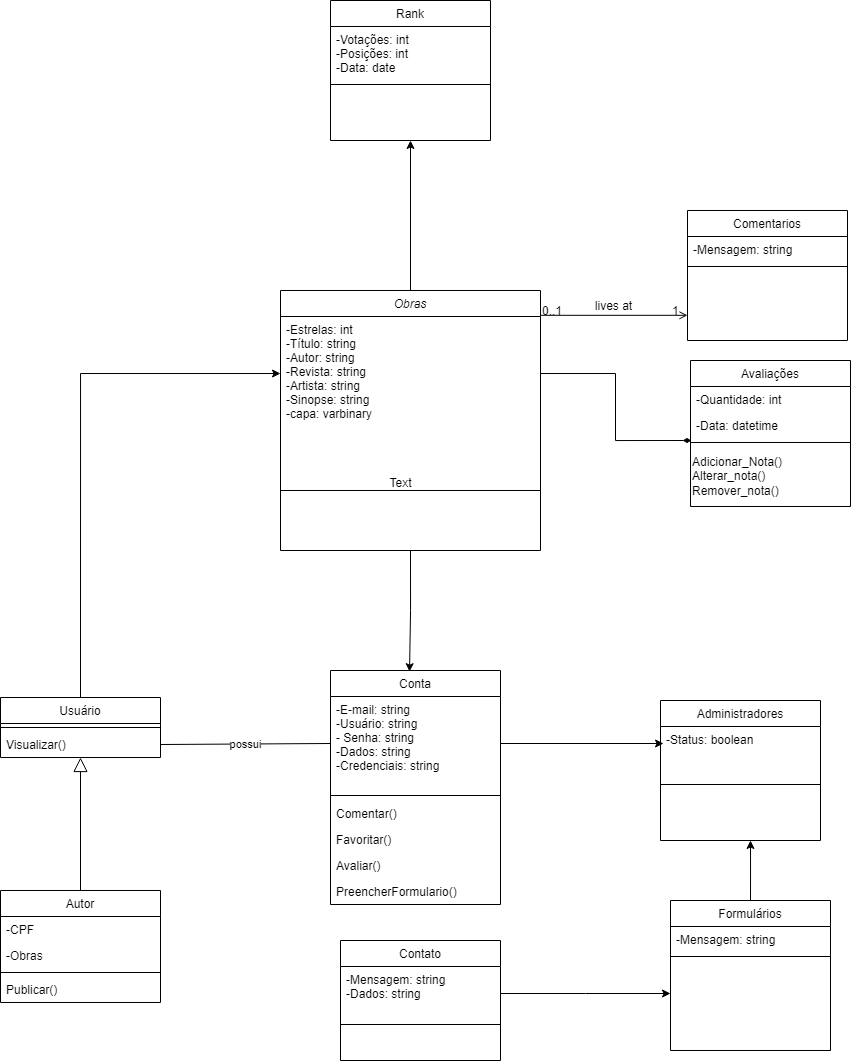

The diagram above was exported from draw.io. Its source (the exported page's mxGraphModel, read from the mxfile embedded in the PNG):
<mxGraphModel dx="2193" dy="1859" grid="1" gridSize="10" guides="1" tooltips="1" connect="1" arrows="1" fold="1" page="1" pageScale="1" pageWidth="827" pageHeight="1169" math="0" shadow="0">
  <root>
    <mxCell id="WIyWlLk6GJQsqaUBKTNV-0" />
    <mxCell id="WIyWlLk6GJQsqaUBKTNV-1" parent="WIyWlLk6GJQsqaUBKTNV-0" />
    <mxCell id="Udf0p_YBs6A3iQwvHgCG-23" style="edgeStyle=orthogonalEdgeStyle;rounded=0;orthogonalLoop=1;jettySize=auto;html=1;exitX=0.5;exitY=1;exitDx=0;exitDy=0;entryX=0.465;entryY=0.005;entryDx=0;entryDy=0;entryPerimeter=0;" edge="1" parent="WIyWlLk6GJQsqaUBKTNV-1" source="zkfFHV4jXpPFQw0GAbJ--0" target="N5T7iCb3RMXw8qLV0evG-17">
      <mxGeometry relative="1" as="geometry" />
    </mxCell>
    <mxCell id="Udf0p_YBs6A3iQwvHgCG-35" style="edgeStyle=orthogonalEdgeStyle;rounded=0;orthogonalLoop=1;jettySize=auto;html=1;exitX=0.5;exitY=0;exitDx=0;exitDy=0;entryX=0.5;entryY=1;entryDx=0;entryDy=0;" edge="1" parent="WIyWlLk6GJQsqaUBKTNV-1" source="zkfFHV4jXpPFQw0GAbJ--0" target="Udf0p_YBs6A3iQwvHgCG-3">
      <mxGeometry relative="1" as="geometry" />
    </mxCell>
    <mxCell id="zkfFHV4jXpPFQw0GAbJ--0" value="Obras" style="swimlane;fontStyle=2;align=center;verticalAlign=top;childLayout=stackLayout;horizontal=1;startSize=26;horizontalStack=0;resizeParent=1;resizeLast=0;collapsible=1;marginBottom=0;rounded=0;shadow=0;strokeWidth=1;" parent="WIyWlLk6GJQsqaUBKTNV-1" vertex="1">
      <mxGeometry x="120" y="60" width="260" height="260" as="geometry">
        <mxRectangle x="230" y="140" width="160" height="26" as="alternateBounds" />
      </mxGeometry>
    </mxCell>
    <mxCell id="zkfFHV4jXpPFQw0GAbJ--1" value="-Estrelas: int&#10;-Título: string&#10;-Autor: string&#10;-Revista: string&#10;-Artista: string&#10;-Sinopse: string&#10;-capa: varbinary&#10;" style="text;align=left;verticalAlign=top;spacingLeft=4;spacingRight=4;overflow=hidden;rotatable=0;points=[[0,0.5],[1,0.5]];portConstraint=eastwest;" parent="zkfFHV4jXpPFQw0GAbJ--0" vertex="1">
      <mxGeometry y="26" width="260" height="114" as="geometry" />
    </mxCell>
    <mxCell id="zkfFHV4jXpPFQw0GAbJ--4" value="" style="line;html=1;strokeWidth=1;align=left;verticalAlign=middle;spacingTop=-1;spacingLeft=3;spacingRight=3;rotatable=0;labelPosition=right;points=[];portConstraint=eastwest;" parent="zkfFHV4jXpPFQw0GAbJ--0" vertex="1">
      <mxGeometry y="140" width="260" height="120" as="geometry" />
    </mxCell>
    <mxCell id="Udf0p_YBs6A3iQwvHgCG-32" style="edgeStyle=orthogonalEdgeStyle;rounded=0;orthogonalLoop=1;jettySize=auto;html=1;exitX=0.5;exitY=0;exitDx=0;exitDy=0;entryX=0;entryY=0.5;entryDx=0;entryDy=0;" edge="1" parent="WIyWlLk6GJQsqaUBKTNV-1" source="zkfFHV4jXpPFQw0GAbJ--6" target="zkfFHV4jXpPFQw0GAbJ--1">
      <mxGeometry relative="1" as="geometry" />
    </mxCell>
    <mxCell id="zkfFHV4jXpPFQw0GAbJ--6" value="Usuário" style="swimlane;fontStyle=0;align=center;verticalAlign=top;childLayout=stackLayout;horizontal=1;startSize=26;horizontalStack=0;resizeParent=1;resizeLast=0;collapsible=1;marginBottom=0;rounded=0;shadow=0;strokeWidth=1;" parent="WIyWlLk6GJQsqaUBKTNV-1" vertex="1">
      <mxGeometry x="-160" y="467" width="160" height="60" as="geometry">
        <mxRectangle x="-160" y="290" width="160" height="26" as="alternateBounds" />
      </mxGeometry>
    </mxCell>
    <mxCell id="zkfFHV4jXpPFQw0GAbJ--9" value="" style="line;html=1;strokeWidth=1;align=left;verticalAlign=middle;spacingTop=-1;spacingLeft=3;spacingRight=3;rotatable=0;labelPosition=right;points=[];portConstraint=eastwest;" parent="zkfFHV4jXpPFQw0GAbJ--6" vertex="1">
      <mxGeometry y="26" width="160" height="8" as="geometry" />
    </mxCell>
    <mxCell id="XGLNRTlMqtDLgXFoXLTF-1" value="Visualizar()" style="text;align=left;verticalAlign=top;spacingLeft=4;spacingRight=4;overflow=hidden;rotatable=0;points=[[0,0.5],[1,0.5]];portConstraint=eastwest;" vertex="1" parent="zkfFHV4jXpPFQw0GAbJ--6">
      <mxGeometry y="34" width="160" height="26" as="geometry" />
    </mxCell>
    <mxCell id="zkfFHV4jXpPFQw0GAbJ--13" value="Autor" style="swimlane;fontStyle=0;align=center;verticalAlign=top;childLayout=stackLayout;horizontal=1;startSize=26;horizontalStack=0;resizeParent=1;resizeLast=0;collapsible=1;marginBottom=0;rounded=0;shadow=0;strokeWidth=1;" parent="WIyWlLk6GJQsqaUBKTNV-1" vertex="1">
      <mxGeometry x="-160" y="660" width="160" height="112" as="geometry">
        <mxRectangle x="340" y="380" width="170" height="26" as="alternateBounds" />
      </mxGeometry>
    </mxCell>
    <mxCell id="XGLNRTlMqtDLgXFoXLTF-6" value="-CPF" style="text;align=left;verticalAlign=top;spacingLeft=4;spacingRight=4;overflow=hidden;rotatable=0;points=[[0,0.5],[1,0.5]];portConstraint=eastwest;" vertex="1" parent="zkfFHV4jXpPFQw0GAbJ--13">
      <mxGeometry y="26" width="160" height="26" as="geometry" />
    </mxCell>
    <mxCell id="zkfFHV4jXpPFQw0GAbJ--14" value="-Obras" style="text;align=left;verticalAlign=top;spacingLeft=4;spacingRight=4;overflow=hidden;rotatable=0;points=[[0,0.5],[1,0.5]];portConstraint=eastwest;" parent="zkfFHV4jXpPFQw0GAbJ--13" vertex="1">
      <mxGeometry y="52" width="160" height="26" as="geometry" />
    </mxCell>
    <mxCell id="zkfFHV4jXpPFQw0GAbJ--15" value="" style="line;html=1;strokeWidth=1;align=left;verticalAlign=middle;spacingTop=-1;spacingLeft=3;spacingRight=3;rotatable=0;labelPosition=right;points=[];portConstraint=eastwest;" parent="zkfFHV4jXpPFQw0GAbJ--13" vertex="1">
      <mxGeometry y="78" width="160" height="8" as="geometry" />
    </mxCell>
    <mxCell id="XGLNRTlMqtDLgXFoXLTF-2" value="Publicar()" style="text;align=left;verticalAlign=top;spacingLeft=4;spacingRight=4;overflow=hidden;rotatable=0;points=[[0,0.5],[1,0.5]];portConstraint=eastwest;" vertex="1" parent="zkfFHV4jXpPFQw0GAbJ--13">
      <mxGeometry y="86" width="160" height="26" as="geometry" />
    </mxCell>
    <mxCell id="zkfFHV4jXpPFQw0GAbJ--17" value="Comentarios" style="swimlane;fontStyle=0;align=center;verticalAlign=top;childLayout=stackLayout;horizontal=1;startSize=26;horizontalStack=0;resizeParent=1;resizeLast=0;collapsible=1;marginBottom=0;rounded=0;shadow=0;strokeWidth=1;" parent="WIyWlLk6GJQsqaUBKTNV-1" vertex="1">
      <mxGeometry x="527" y="-20" width="160" height="130" as="geometry">
        <mxRectangle x="550" y="140" width="160" height="26" as="alternateBounds" />
      </mxGeometry>
    </mxCell>
    <mxCell id="zkfFHV4jXpPFQw0GAbJ--18" value="-Mensagem: string" style="text;align=left;verticalAlign=top;spacingLeft=4;spacingRight=4;overflow=hidden;rotatable=0;points=[[0,0.5],[1,0.5]];portConstraint=eastwest;" parent="zkfFHV4jXpPFQw0GAbJ--17" vertex="1">
      <mxGeometry y="26" width="160" height="26" as="geometry" />
    </mxCell>
    <mxCell id="zkfFHV4jXpPFQw0GAbJ--23" value="" style="line;html=1;strokeWidth=1;align=left;verticalAlign=middle;spacingTop=-1;spacingLeft=3;spacingRight=3;rotatable=0;labelPosition=right;points=[];portConstraint=eastwest;" parent="zkfFHV4jXpPFQw0GAbJ--17" vertex="1">
      <mxGeometry y="52" width="160" height="8" as="geometry" />
    </mxCell>
    <mxCell id="zkfFHV4jXpPFQw0GAbJ--26" value="" style="endArrow=open;shadow=0;strokeWidth=1;rounded=0;endFill=1;edgeStyle=elbowEdgeStyle;elbow=vertical;" parent="WIyWlLk6GJQsqaUBKTNV-1" source="zkfFHV4jXpPFQw0GAbJ--0" target="zkfFHV4jXpPFQw0GAbJ--17" edge="1">
      <mxGeometry x="0.5" y="41" relative="1" as="geometry">
        <mxPoint x="380" y="192" as="sourcePoint" />
        <mxPoint x="540" y="192" as="targetPoint" />
        <mxPoint x="-40" y="32" as="offset" />
      </mxGeometry>
    </mxCell>
    <mxCell id="zkfFHV4jXpPFQw0GAbJ--27" value="0..1" style="resizable=0;align=left;verticalAlign=bottom;labelBackgroundColor=none;fontSize=12;" parent="zkfFHV4jXpPFQw0GAbJ--26" connectable="0" vertex="1">
      <mxGeometry x="-1" relative="1" as="geometry">
        <mxPoint y="4" as="offset" />
      </mxGeometry>
    </mxCell>
    <mxCell id="zkfFHV4jXpPFQw0GAbJ--28" value="1" style="resizable=0;align=right;verticalAlign=bottom;labelBackgroundColor=none;fontSize=12;" parent="zkfFHV4jXpPFQw0GAbJ--26" connectable="0" vertex="1">
      <mxGeometry x="1" relative="1" as="geometry">
        <mxPoint x="-7" y="4" as="offset" />
      </mxGeometry>
    </mxCell>
    <mxCell id="zkfFHV4jXpPFQw0GAbJ--29" value="lives at" style="text;html=1;resizable=0;points=[];;align=center;verticalAlign=middle;labelBackgroundColor=none;rounded=0;shadow=0;strokeWidth=1;fontSize=12;" parent="zkfFHV4jXpPFQw0GAbJ--26" vertex="1" connectable="0">
      <mxGeometry x="0.5" y="49" relative="1" as="geometry">
        <mxPoint x="-38" y="40" as="offset" />
      </mxGeometry>
    </mxCell>
    <mxCell id="N5T7iCb3RMXw8qLV0evG-1" value="Text" style="text;html=1;align=center;verticalAlign=middle;resizable=0;points=[];autosize=1;strokeColor=none;fillColor=none;" vertex="1" parent="WIyWlLk6GJQsqaUBKTNV-1">
      <mxGeometry x="215" y="238" width="50" height="30" as="geometry" />
    </mxCell>
    <mxCell id="Udf0p_YBs6A3iQwvHgCG-28" style="edgeStyle=orthogonalEdgeStyle;rounded=0;orthogonalLoop=1;jettySize=auto;html=1;exitX=0.5;exitY=0;exitDx=0;exitDy=0;" edge="1" parent="WIyWlLk6GJQsqaUBKTNV-1" source="N5T7iCb3RMXw8qLV0evG-2">
      <mxGeometry relative="1" as="geometry">
        <mxPoint x="590" y="610" as="targetPoint" />
      </mxGeometry>
    </mxCell>
    <mxCell id="N5T7iCb3RMXw8qLV0evG-2" value="Formulários" style="swimlane;fontStyle=0;align=center;verticalAlign=top;childLayout=stackLayout;horizontal=1;startSize=26;horizontalStack=0;resizeParent=1;resizeLast=0;collapsible=1;marginBottom=0;rounded=0;shadow=0;strokeWidth=1;" vertex="1" parent="WIyWlLk6GJQsqaUBKTNV-1">
      <mxGeometry x="510" y="670" width="160" height="150" as="geometry">
        <mxRectangle x="550" y="140" width="160" height="26" as="alternateBounds" />
      </mxGeometry>
    </mxCell>
    <mxCell id="N5T7iCb3RMXw8qLV0evG-3" value="-Mensagem: string" style="text;align=left;verticalAlign=top;spacingLeft=4;spacingRight=4;overflow=hidden;rotatable=0;points=[[0,0.5],[1,0.5]];portConstraint=eastwest;" vertex="1" parent="N5T7iCb3RMXw8qLV0evG-2">
      <mxGeometry y="26" width="160" height="26" as="geometry" />
    </mxCell>
    <mxCell id="N5T7iCb3RMXw8qLV0evG-4" value="" style="line;html=1;strokeWidth=1;align=left;verticalAlign=middle;spacingTop=-1;spacingLeft=3;spacingRight=3;rotatable=0;labelPosition=right;points=[];portConstraint=eastwest;" vertex="1" parent="N5T7iCb3RMXw8qLV0evG-2">
      <mxGeometry y="52" width="160" height="8" as="geometry" />
    </mxCell>
    <mxCell id="N5T7iCb3RMXw8qLV0evG-14" value="Avaliações" style="swimlane;fontStyle=0;align=center;verticalAlign=top;childLayout=stackLayout;horizontal=1;startSize=26;horizontalStack=0;resizeParent=1;resizeLast=0;collapsible=1;marginBottom=0;rounded=0;shadow=0;strokeWidth=1;" vertex="1" parent="WIyWlLk6GJQsqaUBKTNV-1">
      <mxGeometry x="530" y="130" width="160" height="146" as="geometry">
        <mxRectangle x="550" y="140" width="160" height="26" as="alternateBounds" />
      </mxGeometry>
    </mxCell>
    <mxCell id="XGLNRTlMqtDLgXFoXLTF-7" value="-Quantidade: int" style="text;align=left;verticalAlign=top;spacingLeft=4;spacingRight=4;overflow=hidden;rotatable=0;points=[[0,0.5],[1,0.5]];portConstraint=eastwest;" vertex="1" parent="N5T7iCb3RMXw8qLV0evG-14">
      <mxGeometry y="26" width="160" height="26" as="geometry" />
    </mxCell>
    <mxCell id="N5T7iCb3RMXw8qLV0evG-15" value="-Data: datetime" style="text;align=left;verticalAlign=top;spacingLeft=4;spacingRight=4;overflow=hidden;rotatable=0;points=[[0,0.5],[1,0.5]];portConstraint=eastwest;" vertex="1" parent="N5T7iCb3RMXw8qLV0evG-14">
      <mxGeometry y="52" width="160" height="26" as="geometry" />
    </mxCell>
    <mxCell id="N5T7iCb3RMXw8qLV0evG-16" value="" style="line;html=1;strokeWidth=1;align=left;verticalAlign=middle;spacingTop=-1;spacingLeft=3;spacingRight=3;rotatable=0;labelPosition=right;points=[];portConstraint=eastwest;" vertex="1" parent="N5T7iCb3RMXw8qLV0evG-14">
      <mxGeometry y="78" width="160" height="8" as="geometry" />
    </mxCell>
    <mxCell id="N5T7iCb3RMXw8qLV0evG-20" value="Adicionar_Nota()&lt;br&gt;Alterar_nota()&lt;br&gt;Remover_nota()" style="text;html=1;align=left;verticalAlign=middle;resizable=0;points=[];autosize=1;strokeColor=none;fillColor=none;" vertex="1" parent="N5T7iCb3RMXw8qLV0evG-14">
      <mxGeometry y="86" width="160" height="60" as="geometry" />
    </mxCell>
    <mxCell id="Udf0p_YBs6A3iQwvHgCG-3" value="Rank" style="swimlane;fontStyle=0;align=center;verticalAlign=top;childLayout=stackLayout;horizontal=1;startSize=26;horizontalStack=0;resizeParent=1;resizeLast=0;collapsible=1;marginBottom=0;rounded=0;shadow=0;strokeWidth=1;" vertex="1" parent="WIyWlLk6GJQsqaUBKTNV-1">
      <mxGeometry x="170" y="-230" width="160" height="140" as="geometry">
        <mxRectangle x="550" y="140" width="160" height="26" as="alternateBounds" />
      </mxGeometry>
    </mxCell>
    <mxCell id="Udf0p_YBs6A3iQwvHgCG-4" value="-Votações: int&#10;-Posições: int&#10;-Data: date&#10;" style="text;align=left;verticalAlign=top;spacingLeft=4;spacingRight=4;overflow=hidden;rotatable=0;points=[[0,0.5],[1,0.5]];portConstraint=eastwest;" vertex="1" parent="Udf0p_YBs6A3iQwvHgCG-3">
      <mxGeometry y="26" width="160" height="54" as="geometry" />
    </mxCell>
    <mxCell id="Udf0p_YBs6A3iQwvHgCG-5" value="" style="line;html=1;strokeWidth=1;align=left;verticalAlign=middle;spacingTop=-1;spacingLeft=3;spacingRight=3;rotatable=0;labelPosition=right;points=[];portConstraint=eastwest;" vertex="1" parent="Udf0p_YBs6A3iQwvHgCG-3">
      <mxGeometry y="80" width="160" height="8" as="geometry" />
    </mxCell>
    <mxCell id="XGLNRTlMqtDLgXFoXLTF-4" value="" style="endArrow=block;endFill=0;endSize=12;html=1;rounded=0;exitX=0.5;exitY=0;exitDx=0;exitDy=0;entryX=0.5;entryY=1;entryDx=0;entryDy=0;" edge="1" parent="WIyWlLk6GJQsqaUBKTNV-1" source="zkfFHV4jXpPFQw0GAbJ--13" target="zkfFHV4jXpPFQw0GAbJ--6">
      <mxGeometry width="160" relative="1" as="geometry">
        <mxPoint x="10" y="370" as="sourcePoint" />
        <mxPoint x="140" y="430" as="targetPoint" />
      </mxGeometry>
    </mxCell>
    <mxCell id="N5T7iCb3RMXw8qLV0evG-17" value="Conta" style="swimlane;fontStyle=0;align=center;verticalAlign=top;childLayout=stackLayout;horizontal=1;startSize=26;horizontalStack=0;resizeParent=1;resizeLast=0;collapsible=1;marginBottom=0;rounded=0;shadow=0;strokeWidth=1;" vertex="1" parent="WIyWlLk6GJQsqaUBKTNV-1">
      <mxGeometry x="170" y="440" width="170" height="234" as="geometry">
        <mxRectangle x="550" y="140" width="160" height="26" as="alternateBounds" />
      </mxGeometry>
    </mxCell>
    <mxCell id="N5T7iCb3RMXw8qLV0evG-18" value="-E-mail: string&#10;-Usuário: string&#10;- Senha: string &#10;-Dados: string&#10;-Credenciais: string" style="text;align=left;verticalAlign=top;spacingLeft=4;spacingRight=4;overflow=hidden;rotatable=0;points=[[0,0.5],[1,0.5]];portConstraint=eastwest;" vertex="1" parent="N5T7iCb3RMXw8qLV0evG-17">
      <mxGeometry y="26" width="170" height="94" as="geometry" />
    </mxCell>
    <mxCell id="N5T7iCb3RMXw8qLV0evG-19" value="" style="line;html=1;strokeWidth=1;align=left;verticalAlign=middle;spacingTop=-1;spacingLeft=3;spacingRight=3;rotatable=0;labelPosition=right;points=[];portConstraint=eastwest;" vertex="1" parent="N5T7iCb3RMXw8qLV0evG-17">
      <mxGeometry y="120" width="170" height="10" as="geometry" />
    </mxCell>
    <mxCell id="zkfFHV4jXpPFQw0GAbJ--10" value="Comentar()" style="text;align=left;verticalAlign=top;spacingLeft=4;spacingRight=4;overflow=hidden;rotatable=0;points=[[0,0.5],[1,0.5]];portConstraint=eastwest;fontStyle=0" parent="N5T7iCb3RMXw8qLV0evG-17" vertex="1">
      <mxGeometry y="130" width="170" height="26" as="geometry" />
    </mxCell>
    <mxCell id="zkfFHV4jXpPFQw0GAbJ--11" value="Favoritar()" style="text;align=left;verticalAlign=top;spacingLeft=4;spacingRight=4;overflow=hidden;rotatable=0;points=[[0,0.5],[1,0.5]];portConstraint=eastwest;" parent="N5T7iCb3RMXw8qLV0evG-17" vertex="1">
      <mxGeometry y="156" width="170" height="26" as="geometry" />
    </mxCell>
    <mxCell id="XGLNRTlMqtDLgXFoXLTF-5" value="Avaliar()" style="text;align=left;verticalAlign=top;spacingLeft=4;spacingRight=4;overflow=hidden;rotatable=0;points=[[0,0.5],[1,0.5]];portConstraint=eastwest;" vertex="1" parent="N5T7iCb3RMXw8qLV0evG-17">
      <mxGeometry y="182" width="170" height="26" as="geometry" />
    </mxCell>
    <mxCell id="XGLNRTlMqtDLgXFoXLTF-9" value="PreencherFormulario()" style="text;align=left;verticalAlign=top;spacingLeft=4;spacingRight=4;overflow=hidden;rotatable=0;points=[[0,0.5],[1,0.5]];portConstraint=eastwest;" vertex="1" parent="N5T7iCb3RMXw8qLV0evG-17">
      <mxGeometry y="208" width="170" height="26" as="geometry" />
    </mxCell>
    <mxCell id="Udf0p_YBs6A3iQwvHgCG-21" style="edgeStyle=orthogonalEdgeStyle;rounded=0;orthogonalLoop=1;jettySize=auto;html=1;exitX=1;exitY=0.5;exitDx=0;exitDy=0;entryX=0.006;entryY=-0.1;entryDx=0;entryDy=0;entryPerimeter=0;endArrow=diamondThin;endFill=1;" edge="1" parent="WIyWlLk6GJQsqaUBKTNV-1" source="zkfFHV4jXpPFQw0GAbJ--1" target="N5T7iCb3RMXw8qLV0evG-20">
      <mxGeometry relative="1" as="geometry" />
    </mxCell>
    <mxCell id="Udf0p_YBs6A3iQwvHgCG-9" value="Contato" style="swimlane;fontStyle=0;align=center;verticalAlign=top;childLayout=stackLayout;horizontal=1;startSize=26;horizontalStack=0;resizeParent=1;resizeLast=0;collapsible=1;marginBottom=0;rounded=0;shadow=0;strokeWidth=1;" vertex="1" parent="WIyWlLk6GJQsqaUBKTNV-1">
      <mxGeometry x="180" y="710" width="160" height="120" as="geometry">
        <mxRectangle x="550" y="140" width="160" height="26" as="alternateBounds" />
      </mxGeometry>
    </mxCell>
    <mxCell id="Udf0p_YBs6A3iQwvHgCG-27" style="edgeStyle=orthogonalEdgeStyle;rounded=0;orthogonalLoop=1;jettySize=auto;html=1;exitX=1;exitY=0.5;exitDx=0;exitDy=0;" edge="1" parent="Udf0p_YBs6A3iQwvHgCG-9" source="Udf0p_YBs6A3iQwvHgCG-10">
      <mxGeometry relative="1" as="geometry">
        <mxPoint x="330" y="53" as="targetPoint" />
      </mxGeometry>
    </mxCell>
    <mxCell id="Udf0p_YBs6A3iQwvHgCG-10" value="-Mensagem: string&#10;-Dados: string" style="text;align=left;verticalAlign=top;spacingLeft=4;spacingRight=4;overflow=hidden;rotatable=0;points=[[0,0.5],[1,0.5]];portConstraint=eastwest;" vertex="1" parent="Udf0p_YBs6A3iQwvHgCG-9">
      <mxGeometry y="26" width="160" height="54" as="geometry" />
    </mxCell>
    <mxCell id="Udf0p_YBs6A3iQwvHgCG-11" value="" style="line;html=1;strokeWidth=1;align=left;verticalAlign=middle;spacingTop=-1;spacingLeft=3;spacingRight=3;rotatable=0;labelPosition=right;points=[];portConstraint=eastwest;" vertex="1" parent="Udf0p_YBs6A3iQwvHgCG-9">
      <mxGeometry y="80" width="160" height="8" as="geometry" />
    </mxCell>
    <mxCell id="Udf0p_YBs6A3iQwvHgCG-12" value="Administradores" style="swimlane;fontStyle=0;align=center;verticalAlign=top;childLayout=stackLayout;horizontal=1;startSize=26;horizontalStack=0;resizeParent=1;resizeLast=0;collapsible=1;marginBottom=0;rounded=0;shadow=0;strokeWidth=1;" vertex="1" parent="WIyWlLk6GJQsqaUBKTNV-1">
      <mxGeometry x="500" y="470" width="160" height="140" as="geometry">
        <mxRectangle x="550" y="140" width="160" height="26" as="alternateBounds" />
      </mxGeometry>
    </mxCell>
    <mxCell id="Udf0p_YBs6A3iQwvHgCG-13" value="-Status: boolean" style="text;align=left;verticalAlign=top;spacingLeft=4;spacingRight=4;overflow=hidden;rotatable=0;points=[[0,0.5],[1,0.5]];portConstraint=eastwest;" vertex="1" parent="Udf0p_YBs6A3iQwvHgCG-12">
      <mxGeometry y="26" width="160" height="54" as="geometry" />
    </mxCell>
    <mxCell id="Udf0p_YBs6A3iQwvHgCG-14" value="" style="line;html=1;strokeWidth=1;align=left;verticalAlign=middle;spacingTop=-1;spacingLeft=3;spacingRight=3;rotatable=0;labelPosition=right;points=[];portConstraint=eastwest;" vertex="1" parent="Udf0p_YBs6A3iQwvHgCG-12">
      <mxGeometry y="80" width="160" height="8" as="geometry" />
    </mxCell>
    <mxCell id="Udf0p_YBs6A3iQwvHgCG-24" style="edgeStyle=orthogonalEdgeStyle;rounded=0;orthogonalLoop=1;jettySize=auto;html=1;exitX=1;exitY=0.5;exitDx=0;exitDy=0;entryX=0.019;entryY=0.315;entryDx=0;entryDy=0;entryPerimeter=0;" edge="1" parent="WIyWlLk6GJQsqaUBKTNV-1" source="N5T7iCb3RMXw8qLV0evG-18" target="Udf0p_YBs6A3iQwvHgCG-13">
      <mxGeometry relative="1" as="geometry" />
    </mxCell>
    <mxCell id="XGLNRTlMqtDLgXFoXLTF-8" value="possui" style="endArrow=none;html=1;rounded=0;exitX=1;exitY=0.5;exitDx=0;exitDy=0;entryX=0;entryY=0.5;entryDx=0;entryDy=0;" edge="1" parent="WIyWlLk6GJQsqaUBKTNV-1" source="XGLNRTlMqtDLgXFoXLTF-1" target="N5T7iCb3RMXw8qLV0evG-18">
      <mxGeometry width="50" height="50" relative="1" as="geometry">
        <mxPoint x="60" y="540" as="sourcePoint" />
        <mxPoint x="110" y="490" as="targetPoint" />
      </mxGeometry>
    </mxCell>
  </root>
</mxGraphModel>